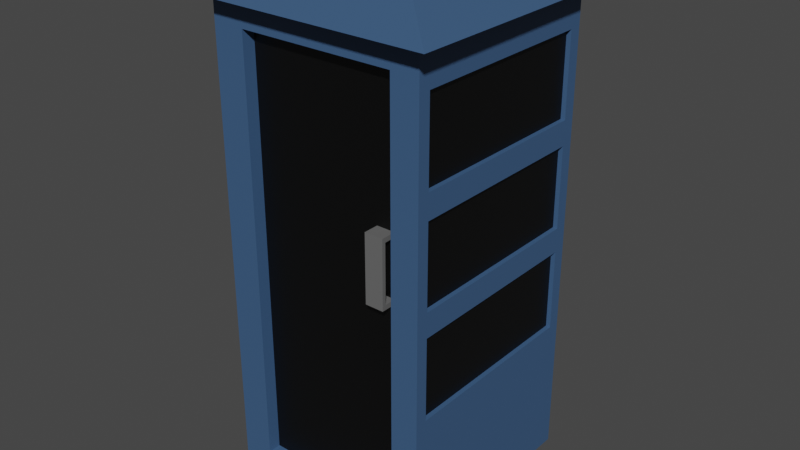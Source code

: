 # Source: PhoneBooth_01.blend  (saved by Blender 2.90.8; exported with 4.5.12 LTS)
import bpy
from mathutils import Matrix  # noqa: F401  (used for matrix-valued properties, if any)

bpy.ops.wm.read_factory_settings(use_empty=True)
scene = bpy.context.scene
scene.name = 'Scene'

# ---- collections
col_collection = bpy.data.collections.new('Collection'); scene.collection.children.link(col_collection)

# ---- materials (node trees are filled in below, after node groups)
mat_phonebooth_01windows = bpy.data.materials.new('PhoneBooth_01Windows')
mat_phonebooth_01windows.use_transparent_shadow = False
mat_phonebooth_blue = bpy.data.materials.new('PhoneBooth_Blue')
mat_phonebooth_blue.use_transparent_shadow = False
mat_phonebooth_01doorhandle = bpy.data.materials.new('PhoneBooth_01DoorHandle')
mat_phonebooth_01doorhandle.use_transparent_shadow = False

# ---- material node trees
mat_phonebooth_01windows.use_nodes = True; mat_phonebooth_01windows.node_tree.nodes.clear()
_N = mat_phonebooth_01windows.node_tree.nodes; _L = mat_phonebooth_01windows.node_tree.links
n0 = _N.new('ShaderNodeBsdfPrincipled'); n0.name = 'Principled BSDF'; n0.location = (10, 300)
n0.distribution = 'GGX'
n0.subsurface_method = 'BURLEY'
n0.inputs[0].default_value = (0.0, 0.0, 0.0, 1.0)
n0.inputs[3].default_value = 1.45
n0.inputs[27].default_value = (0.0, 0.0, 0.0, 1.0)
n0.inputs[28].default_value = 1.0
n1 = _N.new('ShaderNodeOutputMaterial'); n1.name = 'Material Output'; n1.location = (300, 300)
_L.new(n0.outputs[0], n1.inputs[0])
n1.is_active_output = True
mat_phonebooth_blue.use_nodes = True; mat_phonebooth_blue.node_tree.nodes.clear()
_N = mat_phonebooth_blue.node_tree.nodes; _L = mat_phonebooth_blue.node_tree.links
n0 = _N.new('ShaderNodeBsdfPrincipled'); n0.name = 'Principled BSDF'; n0.location = (10, 300)
n0.distribution = 'GGX'
n0.subsurface_method = 'BURLEY'
n0.inputs[0].default_value = (0.04552, 0.1031, 0.214, 1.0)
n0.inputs[3].default_value = 1.45
n0.inputs[27].default_value = (0.0, 0.0, 0.0, 1.0)
n0.inputs[28].default_value = 1.0
n1 = _N.new('ShaderNodeOutputMaterial'); n1.name = 'Material Output'; n1.location = (300, 300)
_L.new(n0.outputs[0], n1.inputs[0])
n1.is_active_output = True
mat_phonebooth_01doorhandle.use_nodes = True; mat_phonebooth_01doorhandle.node_tree.nodes.clear()
_N = mat_phonebooth_01doorhandle.node_tree.nodes; _L = mat_phonebooth_01doorhandle.node_tree.links
n0 = _N.new('ShaderNodeBsdfPrincipled'); n0.name = 'Principled BSDF'; n0.location = (10, 300)
n0.distribution = 'GGX'
n0.subsurface_method = 'BURLEY'
n0.inputs[0].default_value = (0.1329, 0.1329, 0.1329, 1.0)
n0.inputs[3].default_value = 1.45
n0.inputs[27].default_value = (0.0, 0.0, 0.0, 1.0)
n0.inputs[28].default_value = 1.0
n1 = _N.new('ShaderNodeOutputMaterial'); n1.name = 'Material Output'; n1.location = (300, 300)
_L.new(n0.outputs[0], n1.inputs[0])
n1.is_active_output = True

# ---- world
world_world = bpy.data.worlds.new('World'); scene.world = world_world
world_world.use_nodes = True; world_world.node_tree.nodes.clear()
_N = world_world.node_tree.nodes; _L = world_world.node_tree.links
n0 = _N.new('ShaderNodeOutputWorld'); n0.name = 'World Output'; n0.location = (300, 300)
n1 = _N.new('ShaderNodeBackground'); n1.name = 'Background'; n1.location = (10, 300)
n1.inputs[0].default_value = (0.05088, 0.05088, 0.05088, 1.0)
_L.new(n1.outputs[0], n0.inputs[0])
n0.is_active_output = True
world_world.color = (0.05088, 0.05088, 0.05088)
world_world.use_sun_shadow = False
world_world.sun_shadow_jitter_overblur = 0.0

# ---- meshes
me_cube_001 = bpy.data.meshes.new('Cube.001')
me_cube_001.from_pydata([(-3.445, -3.248, -8.577), (-3.445, 3.222, 4.869), (-3.445, 3.222, -8.577), (-3.445, -3.248, 4.869), (3.024, -3.248, -8.577), (3.024, -3.248, 4.869), (3.024, 3.222, -8.577), (3.024, 3.222, 4.869), (-3.445, -3.248, 5.684), (-3.445, 3.222, 5.684), (3.024, 3.222, 5.684), (3.024, -3.248, 5.684), (-4.05, -3.852, 5.684), (-4.05, 3.826, 5.684), (3.629, 3.826, 5.684), (3.629, -3.852, 5.684), (-0.8219, -0.6242, 6.635), (-0.8219, 0.5986, 6.635), (0.4008, 0.5986, 6.635), (0.4008, -0.6242, 6.635), (-3.445, -3.248, -7.905), (3.024, 3.222, -7.905), (3.024, -3.248, -7.905), (-3.445, 3.222, -7.905), (-2.475, 3.222, 4.869), (-2.475, 3.222, -8.577), (-2.475, -3.248, 4.869), (-2.475, -3.248, -8.577), (-2.475, 3.222, 5.684), (-2.475, -3.248, 5.684), (-2.898, 3.826, 5.684), (-2.898, -3.852, 5.684), (-0.6385, 0.5986, 6.635), (-0.6385, -0.6242, 6.635), (-2.475, 3.222, -7.905), (-2.475, -3.248, -7.905), (2.199, 3.222, 4.869), (2.199, -3.248, -8.577), (2.199, 3.222, 5.684), (2.65, 3.826, 5.684), (0.2449, 0.5986, 6.635), (2.199, 3.222, -7.905), (2.199, 3.222, -8.577), (2.199, -3.248, 4.869), (2.199, -3.248, 5.684), (2.65, -3.852, 5.684), (0.2449, -0.6242, 6.635), (2.199, -3.248, -7.905), (2.199, -2.86, 4.869), (-2.475, -2.86, 4.869), (2.199, -2.86, -7.905), (-2.475, -2.86, -7.905), (-3.445, -3.248, -4.712), (-3.445, -3.248, -1.518), (-3.445, -3.248, 1.675), (3.024, 3.222, -4.712), (3.024, 3.222, -1.518), (3.024, 3.222, 1.675), (3.024, -3.248, 1.675), (3.024, -3.248, -1.518), (3.024, -3.248, -4.712), (-3.445, 3.222, 1.675), (-3.445, 3.222, -1.518), (-3.445, 3.222, -4.712), (-2.475, 3.222, 1.675), (-2.475, 3.222, -1.518), (-2.475, 3.222, -4.712), (-2.475, -3.248, 1.675), (-2.475, -3.248, -1.518), (-2.475, -3.248, -4.712), (2.199, -3.248, 1.675), (2.199, -3.248, -1.518), (2.199, -3.248, -4.712), (2.199, 3.222, 1.675), (2.199, 3.222, -1.518), (2.199, 3.222, -4.712), (-2.475, -2.86, 1.675), (-2.475, -2.86, -1.518), (-2.475, -2.86, -4.712), (2.199, -2.86, 1.675), (2.199, -2.86, -1.518), (2.199, -2.86, -4.712), (-3.445, -2.878, 2.045), (-3.445, -2.878, 4.499), (-3.445, 2.852, 4.499), (-3.445, 2.852, 2.045), (3.024, 2.852, 2.045), (3.024, 2.852, 4.499), (3.024, -2.878, 4.499), (3.024, -2.878, 2.045), (-2.105, 3.222, 2.045), (-2.105, 3.222, 4.499), (1.83, 3.222, 4.499), (1.83, 3.222, 2.045), (-2.105, 3.222, -4.342), (-2.105, 3.222, -1.888), (1.83, 3.222, -1.888), (1.83, 3.222, -4.342), (-2.105, 3.222, -1.149), (-2.105, 3.222, 1.306), (1.83, 3.222, 1.306), (1.83, 3.222, -1.149), (3.024, 2.852, -4.342), (3.024, 2.852, -1.888), (3.024, -2.878, -1.888), (3.024, -2.878, -4.342), (3.024, 2.852, -1.149), (3.024, 2.852, 1.306), (3.024, -2.878, 1.306), (3.024, -2.878, -1.149), (-3.445, -2.878, -4.342), (-3.445, -2.878, -1.888), (-3.445, 2.852, -1.888), (-3.445, 2.852, -4.342), (-3.445, -2.878, -1.149), (-3.445, -2.878, 1.306), (-3.445, 2.852, 1.306), (-3.445, 2.852, -1.149), (-3.31, -2.878, 2.045), (-3.31, -2.878, 4.499), (-3.31, 2.852, 2.045), (-3.31, 2.852, 4.499), (2.889, 2.852, 2.045), (2.889, 2.852, 4.499), (2.889, -2.878, 2.045), (2.889, -2.878, 4.499), (-2.105, 3.147, 4.499), (-2.105, 3.147, 2.045), (1.83, 3.147, 2.045), (1.83, 3.147, 4.499), (-2.105, 3.147, -1.888), (-2.105, 3.147, -4.342), (1.83, 3.147, -4.342), (1.83, 3.147, -1.888), (-2.105, 3.147, 1.306), (-2.105, 3.147, -1.149), (1.83, 3.147, -1.149), (1.83, 3.147, 1.306), (2.889, 2.852, -4.342), (2.889, 2.852, -1.888), (2.889, -2.878, -4.342), (2.889, -2.878, -1.888), (2.889, 2.852, -1.149), (2.889, 2.852, 1.306), (2.889, -2.878, -1.149), (2.889, -2.878, 1.306), (-3.31, -2.878, -4.342), (-3.31, -2.878, -1.888), (-3.31, 2.852, -4.342), (-3.31, 2.852, -1.888), (-3.31, -2.878, -1.149), (-3.31, -2.878, 1.306), (-3.31, 2.852, -1.149), (-3.31, 2.852, 1.306), (1.446, -3.312, -1.322), (1.446, -3.312, 0.6782), (1.446, -2.474, -1.322), (1.446, -2.474, 0.6782), (1.993, -3.312, -1.322), (1.993, -3.312, 0.6782), (1.993, -2.474, -1.322), (1.993, -2.474, 0.6782), (1.446, -3.199, -1.178), (1.446, -3.199, 0.5348), (1.446, -2.587, 0.5348), (1.446, -2.587, -1.178), (1.993, -2.587, -1.178), (1.993, -2.587, 0.5348), (1.993, -3.199, 0.5348), (1.993, -3.199, -1.178)], [], [(36, 38, 10, 7), (7, 10, 11, 5), (26, 29, 8, 3), (113, 110, 146, 148), (42, 6, 4, 37), (84, 85, 120, 121), (44, 11, 15, 45), (42, 41, 21, 6), (67, 26, 3, 54), (73, 36, 7, 57), (30, 13, 17, 32), (28, 9, 13, 30), (11, 10, 14, 15), (9, 8, 12, 13), (32, 17, 16, 33), (15, 14, 18, 19), (13, 12, 16, 17), (45, 15, 19, 46), (3, 8, 9, 1), (27, 35, 20, 0), (6, 21, 22, 4), (0, 20, 23, 2), (37, 47, 35, 27), (12, 31, 33, 16), (40, 32, 33, 46), (38, 28, 30, 39), (39, 30, 32, 40), (61, 1, 24, 64), (69, 35, 51, 78), (2, 23, 34, 25), (8, 29, 31, 12), (2, 25, 27, 0), (43, 44, 29, 26), (1, 9, 28, 24), (5, 11, 44, 43), (58, 5, 43, 70), (14, 39, 40, 18), (10, 38, 39, 14), (18, 40, 46, 19), (4, 22, 47, 37), (31, 45, 46, 33), (104, 105, 140, 141), (25, 34, 41, 42), (29, 44, 45, 31), (25, 42, 37, 27), (24, 28, 38, 36), (79, 48, 49, 76), (70, 43, 48, 79), (43, 26, 49, 48), (35, 47, 50, 51), (47, 72, 81, 50), (72, 71, 80, 81), (71, 70, 79, 80), (50, 81, 78, 51), (81, 80, 77, 78), (80, 79, 76, 77), (34, 66, 75, 41), (90, 91, 126, 127), (110, 111, 147, 146), (22, 60, 72, 47), (60, 59, 71, 72), (59, 58, 70, 71), (26, 67, 76, 49), (67, 68, 77, 76), (68, 69, 78, 77), (23, 63, 66, 34), (63, 62, 65, 66), (62, 61, 64, 65), (41, 75, 55, 21), (75, 74, 56, 55), (74, 73, 57, 56), (35, 69, 52, 20), (69, 68, 53, 52), (68, 67, 54, 53), (21, 55, 60, 22), (83, 84, 121, 119), (103, 104, 141, 139), (20, 52, 63, 23), (85, 82, 118, 120), (105, 102, 138, 140), (54, 3, 83, 82), (3, 1, 84, 83), (1, 61, 85, 84), (61, 54, 82, 85), (57, 7, 87, 86), (7, 5, 88, 87), (5, 58, 89, 88), (58, 57, 86, 89), (64, 24, 91, 90), (24, 36, 92, 91), (36, 73, 93, 92), (73, 64, 90, 93), (66, 65, 95, 94), (65, 74, 96, 95), (74, 75, 97, 96), (75, 66, 94, 97), (65, 64, 99, 98), (64, 73, 100, 99), (73, 74, 101, 100), (74, 65, 98, 101), (55, 56, 103, 102), (56, 59, 104, 103), (59, 60, 105, 104), (60, 55, 102, 105), (56, 57, 107, 106), (57, 58, 108, 107), (58, 59, 109, 108), (59, 56, 106, 109), (52, 53, 111, 110), (53, 62, 112, 111), (62, 63, 113, 112), (63, 52, 110, 113), (53, 54, 115, 114), (54, 61, 116, 115), (61, 62, 117, 116), (62, 53, 114, 117), (118, 119, 121, 120), (122, 123, 125, 124), (127, 126, 129, 128), (131, 130, 133, 132), (135, 134, 137, 136), (138, 139, 141, 140), (142, 143, 145, 144), (146, 147, 149, 148), (150, 151, 153, 152), (93, 90, 127, 128), (111, 112, 149, 147), (91, 92, 129, 126), (98, 99, 134, 135), (112, 113, 148, 149), (92, 93, 128, 129), (101, 98, 135, 136), (99, 100, 137, 134), (106, 107, 143, 142), (86, 87, 123, 122), (100, 101, 136, 137), (109, 106, 142, 144), (89, 86, 122, 124), (107, 108, 145, 143), (87, 88, 125, 123), (114, 115, 151, 150), (94, 95, 130, 131), (108, 109, 144, 145), (88, 89, 124, 125), (117, 114, 150, 152), (97, 94, 131, 132), (115, 116, 153, 151), (95, 96, 133, 130), (102, 103, 139, 138), (116, 117, 152, 153), (82, 83, 119, 118), (96, 97, 132, 133), (166, 167, 164, 165), (156, 157, 161, 160), (169, 166, 165, 162), (158, 159, 155, 154), (156, 160, 158, 154), (161, 157, 155, 159), (154, 155, 163, 162), (155, 157, 164, 163), (157, 156, 165, 164), (156, 154, 162, 165), (160, 161, 167, 166), (161, 159, 168, 167), (159, 158, 169, 168), (158, 160, 166, 169), (167, 168, 163, 164), (168, 169, 162, 163)])
me_cube_001.polygons.foreach_set('material_index', [1, 1, 1, 1, 1, 1, 1, 1, 1, 1, 1, 1, 1, 1, 1, 1, 1, 1, 1, 1, 1, 1, 1, 1, 1, 1, 1, 1, 1, 1, 1, 1, 1, 1, 1, 1, 1, 1, 1, 1, 1, 1, 1, 1, 1, 1, 0, 1, 1, 1, 1, 1, 1, 0, 0, 0, 1, 1, 1, 1, 1, 1, 1, 1, 1, 1, 1, 1, 1, 1, 1, 1, 1, 1, 1, 1, 1, 1, 1, 1, 1, 1, 1, 1, 1, 1, 1, 1, 1, 1, 1, 1, 1, 1, 1, 1, 1, 1, 1, 1, 1, 1, 1, 1, 1, 1, 1, 1, 1, 1, 1, 1, 1, 1, 1, 1, 0, 0, 0, 0, 0, 0, 0, 0, 0, 1, 1, 1, 1, 1, 1, 1, 1, 1, 1, 1, 1, 1, 1, 1, 1, 1, 1, 1, 1, 1, 1, 1, 1, 1, 1, 1, 2, 2, 2, 2, 2, 2, 2, 2, 2, 2, 2, 2, 2, 2, 2, 2])
_uv = me_cube_001.uv_layers.new(name='UVMap')
_uv.uv.foreach_set('vector', [0.6107, 0.4681, 0.625, 0.4681, 0.625, 0.5, 0.6107, 0.5, 0.6107, 0.5, 0.625, 0.5, 0.625, 0.75, 0.6107, 0.75, 0.6107, 0.9625, 0.625, 0.9625, 0.625, 1.0, 0.6107, 1.0, 0.4492, 0.2357, 0.4492, 0.01428, 0.4492, 0.01428, 0.4492, 0.2357, 0.3431, 0.5, 0.375, 0.5, 0.375, 0.75, 0.3431, 0.75, 0.6042, 0.2357, 0.5612, 0.2357, 0.5612, 0.2357, 0.6042, 0.2357, 0.625, 0.7819, 0.625, 0.75, 0.625, 0.75, 0.625, 0.7819, 0.375, 0.4681, 0.3868, 0.4681, 0.3868, 0.5, 0.375, 0.5, 0.5547, 0.9625, 0.6107, 0.9625, 0.6107, 1.0, 0.5547, 1.0, 0.5547, 0.4681, 0.6107, 0.4681, 0.6107, 0.5, 0.5547, 0.5, 0.625, 0.2875, 0.625, 0.25, 0.625, 0.25, 0.625, 0.2875, 0.625, 0.2875, 0.625, 0.25, 0.625, 0.25, 0.625, 0.2875, 0.625, 0.75, 0.625, 0.5, 0.625, 0.5, 0.625, 0.75, 0.625, 0.25, 0.625, 0.0, 0.625, 0.0, 0.625, 0.25, 0.8375, 0.5, 0.875, 0.5, 0.875, 0.75, 0.8375, 0.75, 0.625, 0.75, 0.625, 0.5, 0.625, 0.5, 0.625, 0.75, 0.625, 0.25, 0.625, 0.0, 0.625, 0.0, 0.625, 0.25, 0.625, 0.7819, 0.625, 0.75, 0.625, 0.75, 0.625, 0.7819, 0.6107, 0.0, 0.625, 0.0, 0.625, 0.25, 0.6107, 0.25, 0.375, 0.9625, 0.3868, 0.9625, 0.3868, 1.0, 0.375, 1.0, 0.375, 0.5, 0.3868, 0.5, 0.3868, 0.75, 0.375, 0.75, 0.375, 0.0, 0.3868, 0.0, 0.3868, 0.25, 0.375, 0.25, 0.375, 0.7819, 0.3868, 0.7819, 0.3868, 0.9625, 0.375, 0.9625, 0.625, 1.0, 0.625, 0.9625, 0.625, 0.9625, 0.625, 1.0, 0.6569, 0.5, 0.8375, 0.5, 0.8375, 0.75, 0.6569, 0.75, 0.625, 0.4681, 0.625, 0.2875, 0.625, 0.2875, 0.625, 0.4681, 0.625, 0.4681, 0.625, 0.2875, 0.625, 0.2875, 0.625, 0.4681, 0.5547, 0.25, 0.6107, 0.25, 0.6107, 0.2875, 0.5547, 0.2875, 0.4428, 0.9625, 0.3868, 0.9625, 0.3868, 0.9625, 0.4428, 0.9625, 0.375, 0.25, 0.3868, 0.25, 0.3868, 0.2875, 0.375, 0.2875, 0.625, 1.0, 0.625, 0.9625, 0.625, 0.9625, 0.625, 1.0, 0.125, 0.5, 0.1625, 0.5, 0.1625, 0.75, 0.125, 0.75, 0.6107, 0.7819, 0.625, 0.7819, 0.625, 0.9625, 0.6107, 0.9625, 0.6107, 0.25, 0.625, 0.25, 0.625, 0.2875, 0.6107, 0.2875, 0.6107, 0.75, 0.625, 0.75, 0.625, 0.7819, 0.6107, 0.7819, 0.5547, 0.75, 0.6107, 0.75, 0.6107, 0.7819, 0.5547, 0.7819, 0.625, 0.5, 0.625, 0.4681, 0.625, 0.4681, 0.625, 0.5, 0.625, 0.5, 0.625, 0.4681, 0.625, 0.4681, 0.625, 0.5, 0.625, 0.5, 0.6569, 0.5, 0.6569, 0.75, 0.625, 0.75, 0.375, 0.75, 0.3868, 0.75, 0.3868, 0.7819, 0.375, 0.7819, 0.625, 0.9625, 0.625, 0.7819, 0.625, 0.7819, 0.625, 0.9625, 0.4923, 0.7357, 0.4492, 0.7357, 0.4492, 0.7357, 0.4923, 0.7357, 0.375, 0.2875, 0.3868, 0.2875, 0.3868, 0.4681, 0.375, 0.4681, 0.625, 0.9625, 0.625, 0.7819, 0.625, 0.7819, 0.625, 0.9625, 0.1625, 0.5, 0.3431, 0.5, 0.3431, 0.75, 0.1625, 0.75, 0.6107, 0.2875, 0.625, 0.2875, 0.625, 0.4681, 0.6107, 0.4681, 0.5547, 0.7819, 0.6107, 0.7819, 0.6107, 0.9625, 0.5547, 0.9625, 0.5547, 0.7819, 0.6107, 0.7819, 0.6107, 0.7819, 0.5547, 0.7819, 0.6107, 0.7819, 0.6107, 0.9625, 0.6107, 0.9625, 0.6107, 0.7819, 0.3868, 0.9625, 0.3868, 0.7819, 0.3868, 0.7819, 0.3868, 0.9625, 0.3868, 0.7819, 0.4428, 0.7819, 0.4428, 0.7819, 0.3868, 0.7819, 0.4428, 0.7819, 0.4987, 0.7819, 0.4987, 0.7819, 0.4428, 0.7819, 0.4987, 0.7819, 0.5547, 0.7819, 0.5547, 0.7819, 0.4987, 0.7819, 0.3868, 0.7819, 0.4428, 0.7819, 0.4428, 0.9625, 0.3868, 0.9625, 0.4428, 0.7819, 0.4987, 0.7819, 0.4987, 0.9625, 0.4428, 0.9625, 0.4987, 0.7819, 0.5547, 0.7819, 0.5547, 0.9625, 0.4987, 0.9625, 0.3868, 0.2875, 0.4428, 0.2875, 0.4428, 0.4681, 0.3868, 0.4681, 0.5612, 0.3018, 0.6042, 0.3018, 0.6042, 0.3018, 0.5612, 0.3018, 0.4492, 0.01428, 0.4923, 0.01428, 0.4923, 0.01428, 0.4492, 0.01428, 0.3868, 0.75, 0.4428, 0.75, 0.4428, 0.7819, 0.3868, 0.7819, 0.4428, 0.75, 0.4987, 0.75, 0.4987, 0.7819, 0.4428, 0.7819, 0.4987, 0.75, 0.5547, 0.75, 0.5547, 0.7819, 0.4987, 0.7819, 0.6107, 0.9625, 0.5547, 0.9625, 0.5547, 0.9625, 0.6107, 0.9625, 0.5547, 0.9625, 0.4987, 0.9625, 0.4987, 0.9625, 0.5547, 0.9625, 0.4987, 0.9625, 0.4428, 0.9625, 0.4428, 0.9625, 0.4987, 0.9625, 0.3868, 0.25, 0.4428, 0.25, 0.4428, 0.2875, 0.3868, 0.2875, 0.4428, 0.25, 0.4987, 0.25, 0.4987, 0.2875, 0.4428, 0.2875, 0.4987, 0.25, 0.5547, 0.25, 0.5547, 0.2875, 0.4987, 0.2875, 0.3868, 0.4681, 0.4428, 0.4681, 0.4428, 0.5, 0.3868, 0.5, 0.4428, 0.4681, 0.4987, 0.4681, 0.4987, 0.5, 0.4428, 0.5, 0.4987, 0.4681, 0.5547, 0.4681, 0.5547, 0.5, 0.4987, 0.5, 0.3868, 0.9625, 0.4428, 0.9625, 0.4428, 1.0, 0.3868, 1.0, 0.4428, 0.9625, 0.4987, 0.9625, 0.4987, 1.0, 0.4428, 1.0, 0.4987, 0.9625, 0.5547, 0.9625, 0.5547, 1.0, 0.4987, 1.0, 0.3868, 0.5, 0.4428, 0.5, 0.4428, 0.75, 0.3868, 0.75, 0.6042, 0.01428, 0.6042, 0.2357, 0.6042, 0.2357, 0.6042, 0.01428, 0.4923, 0.5143, 0.4923, 0.7357, 0.4923, 0.7357, 0.4923, 0.5143, 0.3868, 0.0, 0.4428, 0.0, 0.4428, 0.25, 0.3868, 0.25, 0.5612, 0.2357, 0.5612, 0.01428, 0.5612, 0.01428, 0.5612, 0.2357, 0.4492, 0.7357, 0.4492, 0.5143, 0.4492, 0.5143, 0.4492, 0.7357, 0.5547, 0.0, 0.6107, 0.0, 0.6042, 0.01428, 0.5612, 0.01428, 0.6107, 0.0, 0.6107, 0.25, 0.6042, 0.2357, 0.6042, 0.01428, 0.6107, 0.25, 0.5547, 0.25, 0.5612, 0.2357, 0.6042, 0.2357, 0.5547, 0.25, 0.5547, 0.0, 0.5612, 0.01428, 0.5612, 0.2357, 0.5547, 0.5, 0.6107, 0.5, 0.6042, 0.5143, 0.5612, 0.5143, 0.6107, 0.5, 0.6107, 0.75, 0.6042, 0.7357, 0.6042, 0.5143, 0.6107, 0.75, 0.5547, 0.75, 0.5612, 0.7357, 0.6042, 0.7357, 0.5547, 0.75, 0.5547, 0.5, 0.5612, 0.5143, 0.5612, 0.7357, 0.5547, 0.2875, 0.6107, 0.2875, 0.6042, 0.3018, 0.5612, 0.3018, 0.6107, 0.2875, 0.6107, 0.4681, 0.6042, 0.4538, 0.6042, 0.3018, 0.6107, 0.4681, 0.5547, 0.4681, 0.5612, 0.4538, 0.6042, 0.4538, 0.5547, 0.4681, 0.5547, 0.2875, 0.5612, 0.3018, 0.5612, 0.4538, 0.4428, 0.2875, 0.4987, 0.2875, 0.4923, 0.3018, 0.4492, 0.3018, 0.4987, 0.2875, 0.4987, 0.4681, 0.4923, 0.4538, 0.4923, 0.3018, 0.4987, 0.4681, 0.4428, 0.4681, 0.4492, 0.4538, 0.4923, 0.4538, 0.4428, 0.4681, 0.4428, 0.2875, 0.4492, 0.3018, 0.4492, 0.4538, 0.4987, 0.2875, 0.5547, 0.2875, 0.5482, 0.3018, 0.5052, 0.3018, 0.5547, 0.2875, 0.5547, 0.4681, 0.5482, 0.4538, 0.5482, 0.3018, 0.5547, 0.4681, 0.4987, 0.4681, 0.5052, 0.4538, 0.5482, 0.4538, 0.4987, 0.4681, 0.4987, 0.2875, 0.5052, 0.3018, 0.5052, 0.4538, 0.4428, 0.5, 0.4987, 0.5, 0.4923, 0.5143, 0.4492, 0.5143, 0.4987, 0.5, 0.4987, 0.75, 0.4923, 0.7357, 0.4923, 0.5143, 0.4987, 0.75, 0.4428, 0.75, 0.4492, 0.7357, 0.4923, 0.7357, 0.4428, 0.75, 0.4428, 0.5, 0.4492, 0.5143, 0.4492, 0.7357, 0.4987, 0.5, 0.5547, 0.5, 0.5482, 0.5143, 0.5052, 0.5143, 0.5547, 0.5, 0.5547, 0.75, 0.5482, 0.7357, 0.5482, 0.5143, 0.5547, 0.75, 0.4987, 0.75, 0.5052, 0.7357, 0.5482, 0.7357, 0.4987, 0.75, 0.4987, 0.5, 0.5052, 0.5143, 0.5052, 0.7357, 0.4428, 0.0, 0.4987, 0.0, 0.4923, 0.01428, 0.4492, 0.01428, 0.4987, 0.0, 0.4987, 0.25, 0.4923, 0.2357, 0.4923, 0.01428, 0.4987, 0.25, 0.4428, 0.25, 0.4492, 0.2357, 0.4923, 0.2357, 0.4428, 0.25, 0.4428, 0.0, 0.4492, 0.01428, 0.4492, 0.2357, 0.4987, 0.0, 0.5547, 0.0, 0.5482, 0.01428, 0.5052, 0.01428, 0.5547, 0.0, 0.5547, 0.25, 0.5482, 0.2357, 0.5482, 0.01428, 0.5547, 0.25, 0.4987, 0.25, 0.5052, 0.2357, 0.5482, 0.2357, 0.4987, 0.25, 0.4987, 0.0, 0.5052, 0.01428, 0.5052, 0.2357, 0.5612, 0.01428, 0.6042, 0.01428, 0.6042, 0.2357, 0.5612, 0.2357, 0.5612, 0.5143, 0.6042, 0.5143, 0.6042, 0.7357, 0.5612, 0.7357, 0.5612, 0.3018, 0.6042, 0.3018, 0.6042, 0.4538, 0.5612, 0.4538, 0.4492, 0.3018, 0.4923, 0.3018, 0.4923, 0.4538, 0.4492, 0.4538, 0.5052, 0.3018, 0.5482, 0.3018, 0.5482, 0.4538, 0.5052, 0.4538, 0.4492, 0.5143, 0.4923, 0.5143, 0.4923, 0.7357, 0.4492, 0.7357, 0.5052, 0.5143, 0.5482, 0.5143, 0.5482, 0.7357, 0.5052, 0.7357, 0.4492, 0.01428, 0.4923, 0.01428, 0.4923, 0.2357, 0.4492, 0.2357, 0.5052, 0.01428, 0.5482, 0.01428, 0.5482, 0.2357, 0.5052, 0.2357, 0.5612, 0.4538, 0.5612, 0.3018, 0.5612, 0.3018, 0.5612, 0.4538, 0.4923, 0.01428, 0.4923, 0.2357, 0.4923, 0.2357, 0.4923, 0.01428, 0.6042, 0.3018, 0.6042, 0.4538, 0.6042, 0.4538, 0.6042, 0.3018, 0.5052, 0.3018, 0.5482, 0.3018, 0.5482, 0.3018, 0.5052, 0.3018, 0.4923, 0.2357, 0.4492, 0.2357, 0.4492, 0.2357, 0.4923, 0.2357, 0.6042, 0.4538, 0.5612, 0.4538, 0.5612, 0.4538, 0.6042, 0.4538, 0.5052, 0.4538, 0.5052, 0.3018, 0.5052, 0.3018, 0.5052, 0.4538, 0.5482, 0.3018, 0.5482, 0.4538, 0.5482, 0.4538, 0.5482, 0.3018, 0.5052, 0.5143, 0.5482, 0.5143, 0.5482, 0.5143, 0.5052, 0.5143, 0.5612, 0.5143, 0.6042, 0.5143, 0.6042, 0.5143, 0.5612, 0.5143, 0.5482, 0.4538, 0.5052, 0.4538, 0.5052, 0.4538, 0.5482, 0.4538, 0.5052, 0.7357, 0.5052, 0.5143, 0.5052, 0.5143, 0.5052, 0.7357, 0.5612, 0.7357, 0.5612, 0.5143, 0.5612, 0.5143, 0.5612, 0.7357, 0.5482, 0.5143, 0.5482, 0.7357, 0.5482, 0.7357, 0.5482, 0.5143, 0.6042, 0.5143, 0.6042, 0.7357, 0.6042, 0.7357, 0.6042, 0.5143, 0.5052, 0.01428, 0.5482, 0.01428, 0.5482, 0.01428, 0.5052, 0.01428, 0.4492, 0.3018, 0.4923, 0.3018, 0.4923, 0.3018, 0.4492, 0.3018, 0.5482, 0.7357, 0.5052, 0.7357, 0.5052, 0.7357, 0.5482, 0.7357, 0.6042, 0.7357, 0.5612, 0.7357, 0.5612, 0.7357, 0.6042, 0.7357, 0.5052, 0.2357, 0.5052, 0.01428, 0.5052, 0.01428, 0.5052, 0.2357, 0.4492, 0.4538, 0.4492, 0.3018, 0.4492, 0.3018, 0.4492, 0.4538, 0.5482, 0.01428, 0.5482, 0.2357, 0.5482, 0.2357, 0.5482, 0.01428, 0.4923, 0.3018, 0.4923, 0.4538, 0.4923, 0.4538, 0.4923, 0.3018, 0.4492, 0.5143, 0.4923, 0.5143, 0.4923, 0.5143, 0.4492, 0.5143, 0.5482, 0.2357, 0.5052, 0.2357, 0.5052, 0.2357, 0.5482, 0.2357, 0.5612, 0.01428, 0.6042, 0.01428, 0.6042, 0.01428, 0.5612, 0.01428, 0.4923, 0.4538, 0.4492, 0.4538, 0.4492, 0.4538, 0.4923, 0.4538, 0.3929, 0.5179, 0.6071, 0.5179, 0.6071, 0.2321, 0.3929, 0.2321, 0.375, 0.25, 0.625, 0.25, 0.625, 0.5, 0.375, 0.5, 0.3929, 0.7321, 0.3929, 0.5179, 0.3929, 0.2321, 0.3929, 0.01793, 0.375, 0.75, 0.625, 0.75, 0.625, 1.0, 0.375, 1.0, 0.125, 0.5, 0.375, 0.5, 0.375, 0.75, 0.125, 0.75, 0.625, 0.5, 0.875, 0.5, 0.875, 0.75, 0.625, 0.75, 0.375, 0.0, 0.625, 0.0, 0.6071, 0.01793, 0.3929, 0.01793, 0.625, 0.0, 0.625, 0.25, 0.6071, 0.2321, 0.6071, 0.01793, 0.625, 0.25, 0.375, 0.25, 0.3929, 0.2321, 0.6071, 0.2321, 0.375, 0.25, 0.375, 0.0, 0.3929, 0.01793, 0.3929, 0.2321, 0.375, 0.5, 0.625, 0.5, 0.6071, 0.5179, 0.3929, 0.5179, 0.625, 0.5, 0.625, 0.75, 0.6071, 0.7321, 0.6071, 0.5179, 0.625, 0.75, 0.375, 0.75, 0.3929, 0.7321, 0.6071, 0.7321, 0.375, 0.75, 0.375, 0.5, 0.3929, 0.5179, 0.3929, 0.7321, 0.6071, 0.5179, 0.6071, 0.7321, 0.6071, 0.01793, 0.6071, 0.2321, 0.6071, 0.7321, 0.3929, 0.7321, 0.3929, 0.01793, 0.6071, 0.01793])
me_cube_001.materials.append(mat_phonebooth_01windows)
me_cube_001.materials.append(mat_phonebooth_blue)
me_cube_001.materials.append(mat_phonebooth_01doorhandle)
me_cube_001.use_remesh_fix_poles = True
me_cube_001.use_remesh_preserve_attributes = False
me_cube_001.use_mirror_vertex_groups = False
me_cube_001.update()

# ---- objects
ob_phonebooth_01 = bpy.data.objects.new('PhoneBooth_01', me_cube_001)

# ---- transforms, parenting, visibility, modifiers, constraints
ob_phonebooth_01.location = (0.0, 0.0, 0.0)
ob_phonebooth_01.lineart.crease_threshold = 0.0

# ---- collection membership
col_collection.objects.link(ob_phonebooth_01)

# ---- scene / render settings (as saved in the file)
scene.frame_start = 1; scene.frame_end = 250; scene.frame_set(1)
scene.render.engine = 'BLENDER_EEVEE_NEXT'
scene.cycles.use_denoising = False
scene.cycles.samples = 128
scene.cycles.sampling_pattern = 'TABULATED_SOBOL'
scene.cycles.use_adaptive_sampling = False
scene.cycles.use_light_tree = False
scene.view_settings.view_transform = 'Filmic'
bpy.context.view_layer.update()

# ---- added for rendering (the .blend has no active camera and no usable light): camera, sun
cam_auto = bpy.data.cameras.new('AutoCamera')
cam_auto.lens = 50.0
cam_auto.sensor_width = 36.0
cam_auto.clip_end = 1000.0
ob_auto_camera = bpy.data.objects.new('AutoCamera', cam_auto)
scene.collection.objects.link(ob_auto_camera)
ob_auto_camera.location = (17.0822, -20.7641, 12.863)
ob_auto_camera.rotation_euler = (1.09748, -7.21219e-08, 0.694738)
scene.camera = ob_auto_camera
light_auto_sun = bpy.data.lights.new('AutoSun', 'SUN')
light_auto_sun.energy = 3.0
light_auto_sun.angle = 0.0523599
ob_auto_sun = bpy.data.objects.new('AutoSun', light_auto_sun)
scene.collection.objects.link(ob_auto_sun)
ob_auto_sun.rotation_euler = (0.872665, 0.174533, 0.523599)
bpy.context.view_layer.update()
